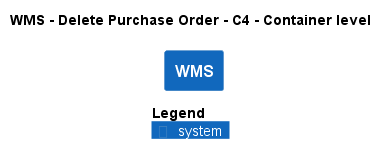

The diagram above was rendered by PlantUML. Its source (embedded in the PNG):
@startuml
!pragma layout smetana
!include ..\..\..\..\..\.c4s\C4_Container.puml

AddElementTag("c4interflow:lifecycle:new", $bgColor=green, $fontColor=#ffffff, $borderColor=green, $shadowing="False")
AddElementTag("c4interflow:lifecycle:changed", $bgColor=orange, $fontColor=#ffffff, $borderColor=orange, $shadowing="False")
AddElementTag("c4interflow:lifecycle:removed", $bgColor=red, $fontColor=#ffffff, $borderColor=red, $shadowing="False")

AddRelTag("c4interflow:lifecycle:new", $textColor=green, $lineColor=green)
AddRelTag("c4interflow:lifecycle:changed", $textColor=orange, $lineColor=orange)
AddRelTag("c4interflow:lifecycle:removed", $textColor=red, $lineColor=red)

SHOW_PERSON_PORTRAIT()
LAYOUT_TOP_DOWN()

skinparam linetype polyline

title WMS - Delete Purchase Order - C4 - Container level

System(ECommercePlatform.SoftwareSystems.WMS, "WMS", "")



SHOW_LEGEND()
@enduml